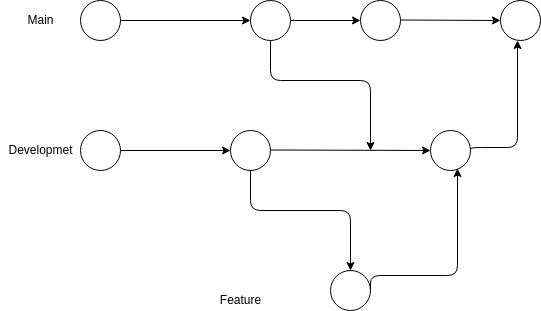

The diagram above was exported from draw.io. Its source (the exported page's mxGraphModel, read from the mxfile embedded in the PNG):
<mxGraphModel dx="726" dy="644" grid="1" gridSize="10" guides="1" tooltips="1" connect="1" arrows="1" fold="1" page="1" pageScale="1" pageWidth="850" pageHeight="1100" math="0" shadow="0">
  <root>
    <mxCell id="0" />
    <mxCell id="1" parent="0" />
    <mxCell id="9" value="" style="edgeStyle=none;html=1;" edge="1" parent="1" source="5" target="7">
      <mxGeometry relative="1" as="geometry" />
    </mxCell>
    <mxCell id="5" value="" style="ellipse;whiteSpace=wrap;html=1;aspect=fixed;" vertex="1" parent="1">
      <mxGeometry x="90" y="330" width="40" height="40" as="geometry" />
    </mxCell>
    <mxCell id="7" value="" style="ellipse;whiteSpace=wrap;html=1;aspect=fixed;" vertex="1" parent="1">
      <mxGeometry x="240" y="330" width="40" height="40" as="geometry" />
    </mxCell>
    <mxCell id="15" value="" style="edgeStyle=none;html=1;" edge="1" parent="1" source="13" target="14">
      <mxGeometry relative="1" as="geometry" />
    </mxCell>
    <mxCell id="13" value="" style="ellipse;whiteSpace=wrap;html=1;aspect=fixed;" vertex="1" parent="1">
      <mxGeometry x="260" y="200" width="40" height="40" as="geometry" />
    </mxCell>
    <mxCell id="14" value="" style="ellipse;whiteSpace=wrap;html=1;aspect=fixed;" vertex="1" parent="1">
      <mxGeometry x="370" y="200" width="40" height="40" as="geometry" />
    </mxCell>
    <mxCell id="17" style="edgeStyle=none;html=1;" edge="1" parent="1" source="16" target="13">
      <mxGeometry relative="1" as="geometry" />
    </mxCell>
    <mxCell id="16" value="" style="ellipse;whiteSpace=wrap;html=1;aspect=fixed;" vertex="1" parent="1">
      <mxGeometry x="90" y="200" width="40" height="40" as="geometry" />
    </mxCell>
    <mxCell id="20" value="" style="endArrow=classic;html=1;edgeStyle=elbowEdgeStyle;entryX=0.5;entryY=0;entryDx=0;entryDy=0;elbow=vertical;exitX=0.5;exitY=1;exitDx=0;exitDy=0;" edge="1" parent="1" source="7" target="22">
      <mxGeometry width="50" height="50" relative="1" as="geometry">
        <mxPoint x="350" y="480" as="sourcePoint" />
        <mxPoint x="240" y="430" as="targetPoint" />
        <Array as="points">
          <mxPoint x="240" y="410" />
        </Array>
      </mxGeometry>
    </mxCell>
    <mxCell id="22" value="" style="ellipse;whiteSpace=wrap;html=1;aspect=fixed;" vertex="1" parent="1">
      <mxGeometry x="340" y="470" width="40" height="40" as="geometry" />
    </mxCell>
    <mxCell id="24" value="" style="endArrow=classic;html=1;edgeStyle=elbowEdgeStyle;elbow=vertical;exitX=0.5;exitY=1;exitDx=0;exitDy=0;" edge="1" parent="1">
      <mxGeometry width="50" height="50" relative="1" as="geometry">
        <mxPoint x="280" y="240" as="sourcePoint" />
        <mxPoint x="380" y="350" as="targetPoint" />
        <Array as="points">
          <mxPoint x="260" y="280" />
        </Array>
      </mxGeometry>
    </mxCell>
    <mxCell id="27" value="" style="ellipse;whiteSpace=wrap;html=1;aspect=fixed;" vertex="1" parent="1">
      <mxGeometry x="440" y="330" width="40" height="40" as="geometry" />
    </mxCell>
    <mxCell id="32" value="" style="endArrow=classic;html=1;shape=flexArrow;elbow=vertical;strokeColor=none;" edge="1" parent="1">
      <mxGeometry width="50" height="50" relative="1" as="geometry">
        <mxPoint x="370" y="360" as="sourcePoint" />
        <mxPoint x="420" y="310" as="targetPoint" />
      </mxGeometry>
    </mxCell>
    <mxCell id="33" value="" style="edgeStyle=none;html=1;entryX=0;entryY=0.5;entryDx=0;entryDy=0;" edge="1" parent="1" target="27">
      <mxGeometry relative="1" as="geometry">
        <mxPoint x="280" y="349.5" as="sourcePoint" />
        <mxPoint x="390" y="349.5" as="targetPoint" />
      </mxGeometry>
    </mxCell>
    <mxCell id="35" value="" style="endArrow=classic;html=1;edgeStyle=elbowEdgeStyle;elbow=vertical;exitX=1;exitY=0.5;exitDx=0;exitDy=0;entryX=0.675;entryY=0.95;entryDx=0;entryDy=0;entryPerimeter=0;" edge="1" parent="1" source="22" target="27">
      <mxGeometry width="50" height="50" relative="1" as="geometry">
        <mxPoint x="425" y="435" as="sourcePoint" />
        <mxPoint x="525" y="545" as="targetPoint" />
        <Array as="points">
          <mxPoint x="405" y="475" />
        </Array>
      </mxGeometry>
    </mxCell>
    <mxCell id="36" value="" style="ellipse;whiteSpace=wrap;html=1;aspect=fixed;" vertex="1" parent="1">
      <mxGeometry x="510" y="200" width="40" height="40" as="geometry" />
    </mxCell>
    <mxCell id="37" value="" style="edgeStyle=none;html=1;entryX=0;entryY=0.5;entryDx=0;entryDy=0;" edge="1" parent="1" target="36">
      <mxGeometry relative="1" as="geometry">
        <mxPoint x="410" y="219.5" as="sourcePoint" />
        <mxPoint x="480" y="219.5" as="targetPoint" />
      </mxGeometry>
    </mxCell>
    <mxCell id="38" value="" style="endArrow=classic;html=1;edgeStyle=elbowEdgeStyle;elbow=vertical;entryX=0.675;entryY=0.95;entryDx=0;entryDy=0;entryPerimeter=0;exitX=1;exitY=0.5;exitDx=0;exitDy=0;" edge="1" parent="1" source="27">
      <mxGeometry width="50" height="50" relative="1" as="geometry">
        <mxPoint x="500" y="347" as="sourcePoint" />
        <mxPoint x="527" y="240" as="targetPoint" />
        <Array as="points">
          <mxPoint x="465" y="347" />
        </Array>
      </mxGeometry>
    </mxCell>
    <mxCell id="39" value="Main" style="text;html=1;align=center;verticalAlign=middle;resizable=0;points=[];autosize=1;strokeColor=none;fillColor=none;" vertex="1" parent="1">
      <mxGeometry x="30" y="210" width="40" height="20" as="geometry" />
    </mxCell>
    <mxCell id="40" value="Feature" style="text;html=1;align=center;verticalAlign=middle;resizable=0;points=[];autosize=1;strokeColor=none;fillColor=none;" vertex="1" parent="1">
      <mxGeometry x="220" y="490" width="60" height="20" as="geometry" />
    </mxCell>
    <mxCell id="41" value="Developmet" style="text;html=1;align=center;verticalAlign=middle;resizable=0;points=[];autosize=1;strokeColor=none;fillColor=none;" vertex="1" parent="1">
      <mxGeometry x="10" y="340" width="80" height="20" as="geometry" />
    </mxCell>
  </root>
</mxGraphModel>